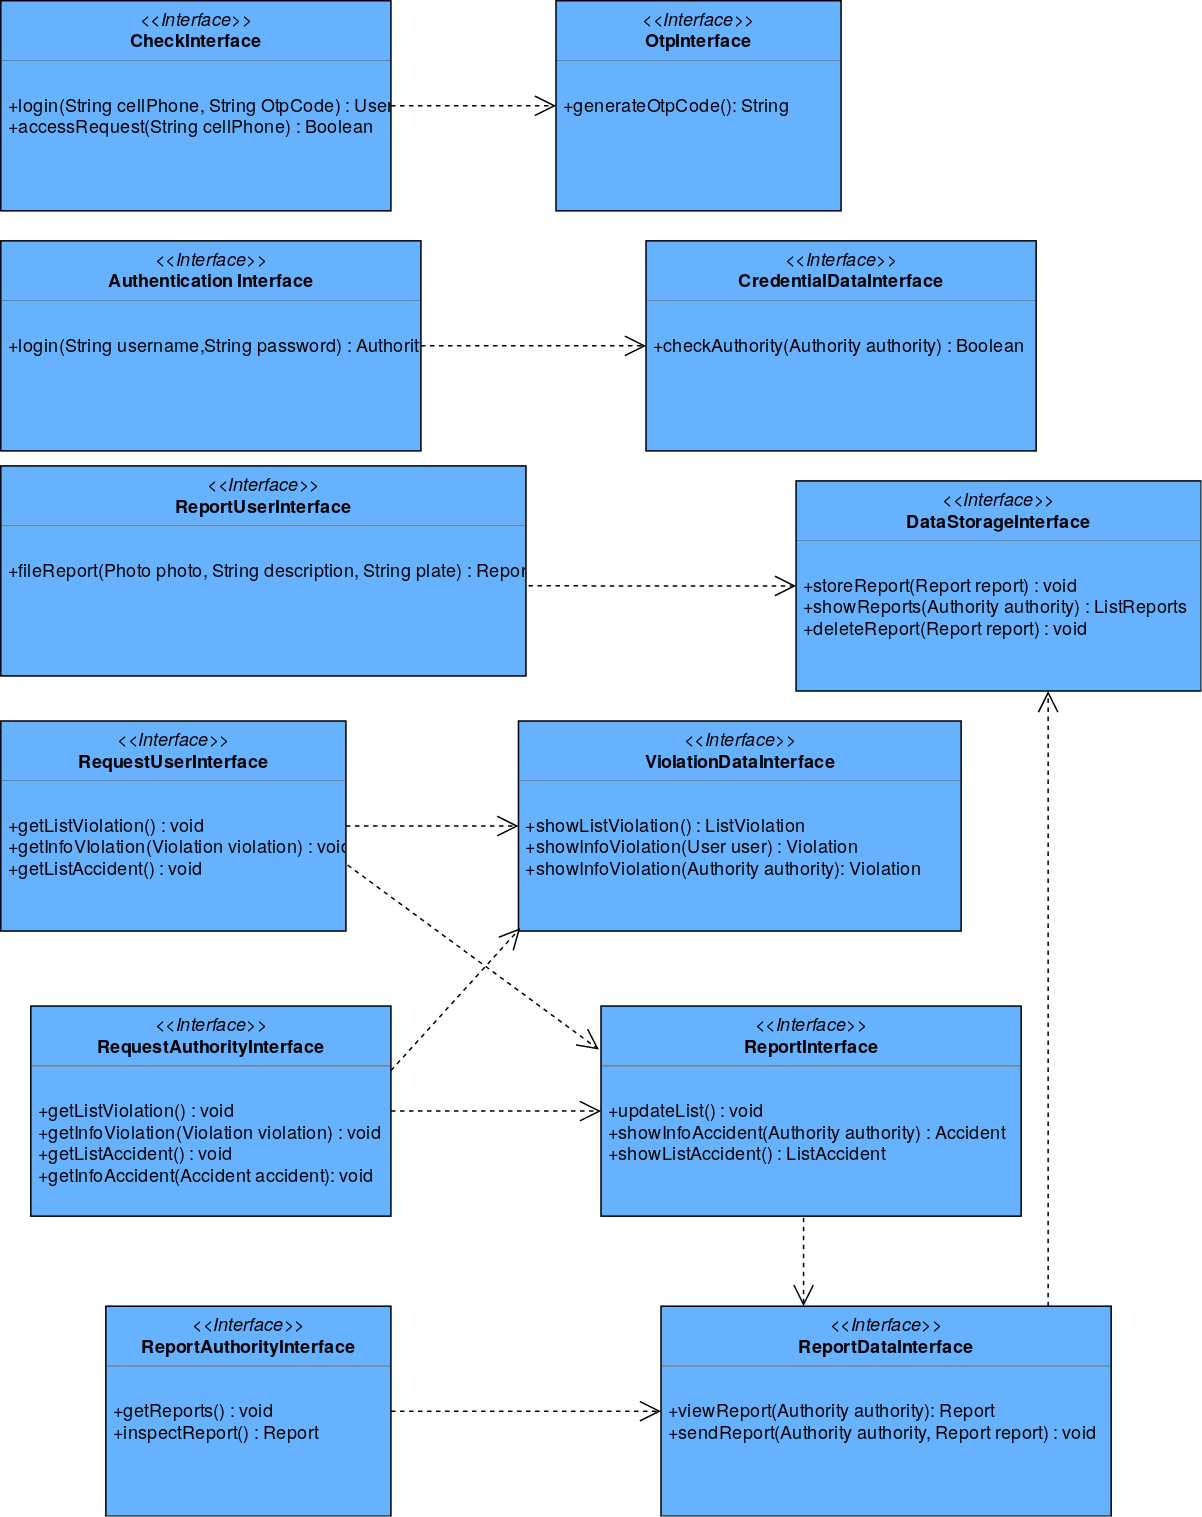

The diagram above was exported from draw.io. Its source (the exported page's mxGraphModel, read from the mxfile embedded in the PNG):
<mxGraphModel dx="1502" dy="684" grid="1" gridSize="10" guides="1" tooltips="1" connect="1" arrows="1" fold="1" page="1" pageScale="1" pageWidth="850" pageHeight="1100" math="0" shadow="0">
  <root>
    <mxCell id="0" />
    <mxCell id="1" parent="0" />
    <mxCell id="vwVrZ6Xme_Kplp1JelSU-13" value="&lt;p style=&quot;margin: 0px ; margin-top: 4px ; text-align: center&quot;&gt;&lt;i&gt;&amp;lt;&amp;lt;Interface&amp;gt;&amp;gt;&lt;/i&gt;&lt;br&gt;&lt;b&gt;CheckInterface&lt;/b&gt;&lt;/p&gt;&lt;hr size=&quot;1&quot;&gt;&lt;br&gt;&lt;p style=&quot;margin: 0px ; margin-left: 4px&quot;&gt;+login(String cellPhone, String OtpCode) : User&lt;/p&gt;&lt;p style=&quot;margin: 0px ; margin-left: 4px&quot;&gt;+accessRequest(String cellPhone) : Boolean&lt;br&gt;&lt;/p&gt;" style="verticalAlign=top;align=left;overflow=fill;fontSize=12;fontFamily=Helvetica;html=1;fillColor=#66B2FF;" parent="1" vertex="1">
      <mxGeometry x="40" y="50" width="260" height="140" as="geometry" />
    </mxCell>
    <mxCell id="vwVrZ6Xme_Kplp1JelSU-15" value="&lt;p style=&quot;margin: 0px ; margin-top: 4px ; text-align: center&quot;&gt;&lt;i&gt;&amp;lt;&amp;lt;Interface&amp;gt;&amp;gt;&lt;/i&gt;&lt;br&gt;&lt;b&gt;OtpInterface&lt;/b&gt;&lt;/p&gt;&lt;hr size=&quot;1&quot;&gt;&lt;br&gt;&lt;p style=&quot;margin: 0px ; margin-left: 4px&quot;&gt;+generateOtpCode(): String&lt;br&gt;&lt;/p&gt;" style="verticalAlign=top;align=left;overflow=fill;fontSize=12;fontFamily=Helvetica;html=1;fillColor=#66B2FF;" parent="1" vertex="1">
      <mxGeometry x="410" y="50" width="190" height="140" as="geometry" />
    </mxCell>
    <mxCell id="vwVrZ6Xme_Kplp1JelSU-16" value="&lt;p style=&quot;margin: 0px ; margin-top: 4px ; text-align: center&quot;&gt;&lt;i&gt;&amp;lt;&amp;lt;Interface&amp;gt;&amp;gt;&lt;/i&gt;&lt;br&gt;&lt;b&gt;ReportUserInterface&lt;/b&gt;&lt;/p&gt;&lt;hr size=&quot;1&quot;&gt;&lt;br&gt;&lt;p style=&quot;margin: 0px ; margin-left: 4px&quot;&gt;+fileReport(Photo photo, String description, String plate) : Report&lt;br&gt;&lt;/p&gt;" style="verticalAlign=top;align=left;overflow=fill;fontSize=12;fontFamily=Helvetica;html=1;fillColor=#66B2FF;" parent="1" vertex="1">
      <mxGeometry x="40" y="360" width="350" height="140" as="geometry" />
    </mxCell>
    <mxCell id="vwVrZ6Xme_Kplp1JelSU-17" value="&lt;p style=&quot;margin: 0px ; margin-top: 4px ; text-align: center&quot;&gt;&lt;i&gt;&amp;lt;&amp;lt;Interface&amp;gt;&amp;gt;&lt;/i&gt;&lt;br&gt;&lt;b&gt;DataStorageInterface&lt;/b&gt;&lt;/p&gt;&lt;hr size=&quot;1&quot;&gt;&lt;br&gt;&lt;p style=&quot;margin: 0px ; margin-left: 4px&quot;&gt;+storeReport(Report report) : void&lt;br&gt;+showReports(Authority authority) : ListReports&lt;/p&gt;&lt;p style=&quot;margin: 0px ; margin-left: 4px&quot;&gt;+deleteReport(Report report) : void&lt;br&gt;&lt;/p&gt;" style="verticalAlign=top;align=left;overflow=fill;fontSize=12;fontFamily=Helvetica;html=1;fillColor=#66B2FF;" parent="1" vertex="1">
      <mxGeometry x="570" y="370" width="270" height="140" as="geometry" />
    </mxCell>
    <mxCell id="vwVrZ6Xme_Kplp1JelSU-18" value="&lt;p style=&quot;margin: 0px ; margin-top: 4px ; text-align: center&quot;&gt;&lt;i&gt;&amp;lt;&amp;lt;Interface&amp;gt;&amp;gt;&lt;/i&gt;&lt;br&gt;&lt;b&gt;RequestUserInterface&lt;/b&gt;&lt;/p&gt;&lt;hr size=&quot;1&quot;&gt;&lt;br&gt;&lt;p style=&quot;margin: 0px ; margin-left: 4px&quot;&gt;+getListViolation() : void&lt;/p&gt;&lt;p style=&quot;margin: 0px ; margin-left: 4px&quot;&gt;+getInfoVIolation(Violation violation) : void&lt;/p&gt;&lt;p style=&quot;margin: 0px ; margin-left: 4px&quot;&gt;+getListAccident() : void&lt;/p&gt;&lt;p style=&quot;margin: 0px ; margin-left: 4px&quot;&gt;&lt;br&gt;&lt;/p&gt;" style="verticalAlign=top;align=left;overflow=fill;fontSize=12;fontFamily=Helvetica;html=1;fillColor=#66B2FF;" parent="1" vertex="1">
      <mxGeometry x="40" y="530" width="230" height="140" as="geometry" />
    </mxCell>
    <mxCell id="vwVrZ6Xme_Kplp1JelSU-19" value="&lt;p style=&quot;margin: 0px ; margin-top: 4px ; text-align: center&quot;&gt;&lt;i&gt;&amp;lt;&amp;lt;Interface&amp;gt;&amp;gt;&lt;/i&gt;&lt;br&gt;&lt;b&gt;RequestAuthorityInterface&lt;/b&gt;&lt;/p&gt;&lt;hr size=&quot;1&quot;&gt;&lt;br&gt;&lt;p style=&quot;margin: 0px ; margin-left: 4px&quot;&gt;+getListViolation() : void&lt;br&gt;+getInfoViolation(Violation violation) : void&lt;/p&gt;&lt;p style=&quot;margin: 0px ; margin-left: 4px&quot;&gt;+getListAccident() : void&lt;br&gt;&lt;/p&gt;&lt;p style=&quot;margin: 0px ; margin-left: 4px&quot;&gt;+getInfoAccident(Accident accident): void&lt;br&gt;&lt;/p&gt;" style="verticalAlign=top;align=left;overflow=fill;fontSize=12;fontFamily=Helvetica;html=1;fillColor=#66B2FF;" parent="1" vertex="1">
      <mxGeometry x="60" y="720" width="240" height="140" as="geometry" />
    </mxCell>
    <mxCell id="vwVrZ6Xme_Kplp1JelSU-20" value="&lt;p style=&quot;margin: 0px ; margin-top: 4px ; text-align: center&quot;&gt;&lt;i&gt;&amp;lt;&amp;lt;Interface&amp;gt;&amp;gt;&lt;/i&gt;&lt;br&gt;&lt;b&gt;ReportAuthorityInterface&lt;/b&gt;&lt;/p&gt;&lt;hr size=&quot;1&quot;&gt;&lt;br&gt;&lt;p style=&quot;margin: 0px ; margin-left: 4px&quot;&gt;+getReports() : void&lt;br&gt;+inspectReport() : Report&lt;br&gt;&lt;/p&gt;" style="verticalAlign=top;align=left;overflow=fill;fontSize=12;fontFamily=Helvetica;html=1;fillColor=#66B2FF;" parent="1" vertex="1">
      <mxGeometry x="110" y="920" width="190" height="140" as="geometry" />
    </mxCell>
    <mxCell id="vwVrZ6Xme_Kplp1JelSU-21" value="&lt;p style=&quot;margin: 0px ; margin-top: 4px ; text-align: center&quot;&gt;&lt;i&gt;&amp;lt;&amp;lt;Interface&amp;gt;&amp;gt;&lt;/i&gt;&lt;br&gt;&lt;b&gt;Authentication Interface&lt;/b&gt;&lt;/p&gt;&lt;hr size=&quot;1&quot;&gt;&lt;br&gt;&lt;p style=&quot;margin: 0px ; margin-left: 4px&quot;&gt;+login(String username,String password) : Authority&lt;br&gt;&lt;/p&gt;" style="verticalAlign=top;align=left;overflow=fill;fontSize=12;fontFamily=Helvetica;html=1;fillColor=#66B2FF;" parent="1" vertex="1">
      <mxGeometry x="40" y="210" width="280" height="140" as="geometry" />
    </mxCell>
    <mxCell id="vwVrZ6Xme_Kplp1JelSU-22" value="&lt;p style=&quot;margin: 0px ; margin-top: 4px ; text-align: center&quot;&gt;&lt;i&gt;&amp;lt;&amp;lt;Interface&amp;gt;&amp;gt;&lt;/i&gt;&lt;br&gt;&lt;b&gt;ReportInterface&lt;/b&gt;&lt;/p&gt;&lt;hr size=&quot;1&quot;&gt;&lt;br&gt;&lt;p style=&quot;margin: 0px ; margin-left: 4px&quot;&gt;+updateList() : void&lt;br&gt;+showInfoAccident(Authority authority) : Accident&lt;/p&gt;&lt;p style=&quot;margin: 0px ; margin-left: 4px&quot;&gt;+showListAccident() : ListAccident&lt;/p&gt;&lt;p style=&quot;margin: 0px ; margin-left: 4px&quot;&gt;&lt;br&gt;&lt;/p&gt;" style="verticalAlign=top;align=left;overflow=fill;fontSize=12;fontFamily=Helvetica;html=1;fillColor=#66B2FF;" parent="1" vertex="1">
      <mxGeometry x="440" y="720" width="280" height="140" as="geometry" />
    </mxCell>
    <mxCell id="vwVrZ6Xme_Kplp1JelSU-23" value="&lt;p style=&quot;margin: 0px ; margin-top: 4px ; text-align: center&quot;&gt;&lt;i&gt;&amp;lt;&amp;lt;Interface&amp;gt;&amp;gt;&lt;/i&gt;&lt;br&gt;&lt;b&gt;ViolationDataInterface&lt;/b&gt;&lt;/p&gt;&lt;hr size=&quot;1&quot;&gt;&lt;br&gt;&lt;p style=&quot;margin: 0px ; margin-left: 4px&quot;&gt;+showListViolation() : ListViolation&lt;br&gt;+showInfoViolation(User user) : Violation&lt;/p&gt;&lt;p style=&quot;margin: 0px ; margin-left: 4px&quot;&gt;+showInfoViolation(Authority authority): Violation&lt;br&gt;&lt;/p&gt;&lt;p style=&quot;margin: 0px ; margin-left: 4px&quot;&gt;&lt;br&gt;&lt;/p&gt;&lt;div&gt;&lt;br&gt;&lt;/div&gt;&lt;div&gt;&lt;br&gt;&lt;/div&gt;" style="verticalAlign=top;align=left;overflow=fill;fontSize=12;fontFamily=Helvetica;html=1;fillColor=#66B2FF;" parent="1" vertex="1">
      <mxGeometry x="385" y="530" width="295" height="140" as="geometry" />
    </mxCell>
    <mxCell id="vwVrZ6Xme_Kplp1JelSU-24" value="&lt;p style=&quot;margin: 0px ; margin-top: 4px ; text-align: center&quot;&gt;&lt;i&gt;&amp;lt;&amp;lt;Interface&amp;gt;&amp;gt;&lt;/i&gt;&lt;br&gt;&lt;b&gt;ReportDataInterface&lt;/b&gt;&lt;/p&gt;&lt;hr size=&quot;1&quot;&gt;&lt;br&gt;&lt;p style=&quot;margin: 0px ; margin-left: 4px&quot;&gt;+viewReport(Authority authority): Report&lt;br&gt;+sendReport(Authority authority, Report report) : void&lt;br&gt;&lt;/p&gt;" style="verticalAlign=top;align=left;overflow=fill;fontSize=12;fontFamily=Helvetica;html=1;fillColor=#66B2FF;" parent="1" vertex="1">
      <mxGeometry x="480" y="920" width="300" height="140" as="geometry" />
    </mxCell>
    <mxCell id="vwVrZ6Xme_Kplp1JelSU-25" value="&lt;p style=&quot;margin: 0px ; margin-top: 4px ; text-align: center&quot;&gt;&lt;i&gt;&amp;lt;&amp;lt;Interface&amp;gt;&amp;gt;&lt;/i&gt;&lt;br&gt;&lt;b&gt;CredentialDataInterface&lt;/b&gt;&lt;/p&gt;&lt;hr size=&quot;1&quot;&gt;&lt;br&gt;&lt;p style=&quot;margin: 0px ; margin-left: 4px&quot;&gt;+checkAuthority(Authority authority) : Boolean&lt;br&gt;&lt;/p&gt;" style="verticalAlign=top;align=left;overflow=fill;fontSize=12;fontFamily=Helvetica;html=1;fillColor=#66B2FF;" parent="1" vertex="1">
      <mxGeometry x="470" y="210" width="260" height="140" as="geometry" />
    </mxCell>
    <mxCell id="vwVrZ6Xme_Kplp1JelSU-27" value="" style="endArrow=open;endSize=12;dashed=1;html=1;" parent="1" source="vwVrZ6Xme_Kplp1JelSU-19" target="vwVrZ6Xme_Kplp1JelSU-22" edge="1">
      <mxGeometry width="160" relative="1" as="geometry">
        <mxPoint x="60" y="1160" as="sourcePoint" />
        <mxPoint x="220" y="1160" as="targetPoint" />
      </mxGeometry>
    </mxCell>
    <mxCell id="vwVrZ6Xme_Kplp1JelSU-29" value="" style="endArrow=open;endSize=12;dashed=1;html=1;exitX=1;exitY=0.5;exitDx=0;exitDy=0;entryX=0;entryY=0.5;entryDx=0;entryDy=0;" parent="1" source="vwVrZ6Xme_Kplp1JelSU-18" target="vwVrZ6Xme_Kplp1JelSU-23" edge="1">
      <mxGeometry width="160" relative="1" as="geometry">
        <mxPoint x="250" y="850.9677419354839" as="sourcePoint" />
        <mxPoint x="370" y="789.0322580645161" as="targetPoint" />
      </mxGeometry>
    </mxCell>
    <mxCell id="vwVrZ6Xme_Kplp1JelSU-30" value="" style="endArrow=open;endSize=12;dashed=1;html=1;exitX=1;exitY=0.5;exitDx=0;exitDy=0;entryX=0;entryY=0.5;entryDx=0;entryDy=0;" parent="1" source="vwVrZ6Xme_Kplp1JelSU-20" target="vwVrZ6Xme_Kplp1JelSU-24" edge="1">
      <mxGeometry width="160" relative="1" as="geometry">
        <mxPoint x="260" y="860.9677419354839" as="sourcePoint" />
        <mxPoint x="380" y="799.0322580645161" as="targetPoint" />
      </mxGeometry>
    </mxCell>
    <mxCell id="vwVrZ6Xme_Kplp1JelSU-31" value="" style="endArrow=open;endSize=12;dashed=1;html=1;exitX=1;exitY=0.5;exitDx=0;exitDy=0;entryX=0;entryY=0.5;entryDx=0;entryDy=0;" parent="1" source="vwVrZ6Xme_Kplp1JelSU-13" target="vwVrZ6Xme_Kplp1JelSU-15" edge="1">
      <mxGeometry width="160" relative="1" as="geometry">
        <mxPoint x="620" y="350" as="sourcePoint" />
        <mxPoint x="350" y="59.0322580645161" as="targetPoint" />
        <Array as="points" />
      </mxGeometry>
    </mxCell>
    <mxCell id="vwVrZ6Xme_Kplp1JelSU-34" value="" style="endArrow=open;endSize=12;dashed=1;html=1;exitX=1;exitY=0.5;exitDx=0;exitDy=0;entryX=0;entryY=0.5;entryDx=0;entryDy=0;" parent="1" source="vwVrZ6Xme_Kplp1JelSU-21" target="vwVrZ6Xme_Kplp1JelSU-25" edge="1">
      <mxGeometry width="160" relative="1" as="geometry">
        <mxPoint x="695" y="270" as="sourcePoint" />
        <mxPoint x="820" y="120" as="targetPoint" />
        <Array as="points" />
      </mxGeometry>
    </mxCell>
    <mxCell id="vwVrZ6Xme_Kplp1JelSU-35" value="" style="endArrow=open;endSize=12;dashed=1;html=1;entryX=0;entryY=0.5;entryDx=0;entryDy=0;exitX=1.005;exitY=0.571;exitDx=0;exitDy=0;exitPerimeter=0;" parent="1" source="vwVrZ6Xme_Kplp1JelSU-16" target="vwVrZ6Xme_Kplp1JelSU-17" edge="1">
      <mxGeometry width="160" relative="1" as="geometry">
        <mxPoint x="240" y="288" as="sourcePoint" />
        <mxPoint x="310" y="450" as="targetPoint" />
        <Array as="points" />
      </mxGeometry>
    </mxCell>
    <mxCell id="vwVrZ6Xme_Kplp1JelSU-36" value="" style="endArrow=open;endSize=12;dashed=1;html=1;exitX=0.75;exitY=0;exitDx=0;exitDy=0;entryX=0.5;entryY=1;entryDx=0;entryDy=0;" parent="1" edge="1">
      <mxGeometry width="160" relative="1" as="geometry">
        <mxPoint x="738" y="920" as="sourcePoint" />
        <mxPoint x="738" y="510" as="targetPoint" />
      </mxGeometry>
    </mxCell>
    <mxCell id="vwVrZ6Xme_Kplp1JelSU-37" value="" style="endArrow=open;endSize=12;dashed=1;html=1;entryX=0.25;entryY=0;entryDx=0;entryDy=0;" parent="1" edge="1">
      <mxGeometry width="160" relative="1" as="geometry">
        <mxPoint x="575" y="861" as="sourcePoint" />
        <mxPoint x="575" y="920" as="targetPoint" />
      </mxGeometry>
    </mxCell>
    <mxCell id="vwVrZ6Xme_Kplp1JelSU-38" value="" style="endArrow=open;endSize=12;dashed=1;html=1;entryX=0.004;entryY=0.986;entryDx=0;entryDy=0;exitX=1;exitY=0.307;exitDx=0;exitDy=0;exitPerimeter=0;entryPerimeter=0;" parent="1" source="vwVrZ6Xme_Kplp1JelSU-19" target="vwVrZ6Xme_Kplp1JelSU-23" edge="1">
      <mxGeometry width="160" relative="1" as="geometry">
        <mxPoint x="476.05919162905184" y="577" as="sourcePoint" />
        <mxPoint x="477.9499999999998" y="452.03999999999996" as="targetPoint" />
      </mxGeometry>
    </mxCell>
    <mxCell id="i5sqh9kCC4mKZJw9UuVR-1" value="" style="endArrow=open;endSize=12;dashed=1;html=1;entryX=-0.005;entryY=0.207;entryDx=0;entryDy=0;exitX=1.005;exitY=0.686;exitDx=0;exitDy=0;exitPerimeter=0;entryPerimeter=0;" edge="1" parent="1" source="vwVrZ6Xme_Kplp1JelSU-18" target="vwVrZ6Xme_Kplp1JelSU-22">
      <mxGeometry width="160" relative="1" as="geometry">
        <mxPoint x="310" y="772.98" as="sourcePoint" />
        <mxPoint x="395.98" y="678.04" as="targetPoint" />
      </mxGeometry>
    </mxCell>
  </root>
</mxGraphModel>